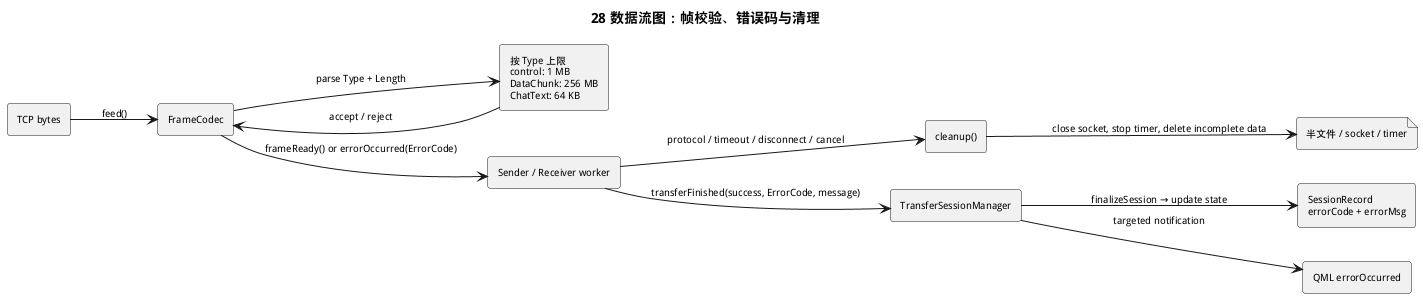

The diagram above was rendered by PlantUML. Its source (embedded in the PNG):
@startuml
title 28 数据流图：帧校验、错误码与清理
left to right direction
skinparam defaultFontSize 10

rectangle "TCP bytes" as Bytes
rectangle FrameCodec as Codec
rectangle "按 Type 上限\ncontrol: 1 MB\nDataChunk: 256 MB\nChatText: 64 KB" as Limit
rectangle "Sender / Receiver worker" as Worker
rectangle "cleanup()" as Cleanup
file "半文件 / socket / timer" as Temporary
rectangle TransferSessionManager as Tsm
rectangle "SessionRecord\nerrorCode + errorMsg" as Record
rectangle "QML errorOccurred" as Qml

Bytes --> Codec : feed()
Codec --> Limit : parse Type + Length
Limit --> Codec : accept / reject
Codec --> Worker : frameReady() or errorOccurred(ErrorCode)
Worker --> Cleanup : protocol / timeout / disconnect / cancel
Cleanup --> Temporary : close socket, stop timer, delete incomplete data
Worker --> Tsm : transferFinished(success, ErrorCode, message)
Tsm --> Record : finalizeSession → update state
Tsm --> Qml : targeted notification
@enduml